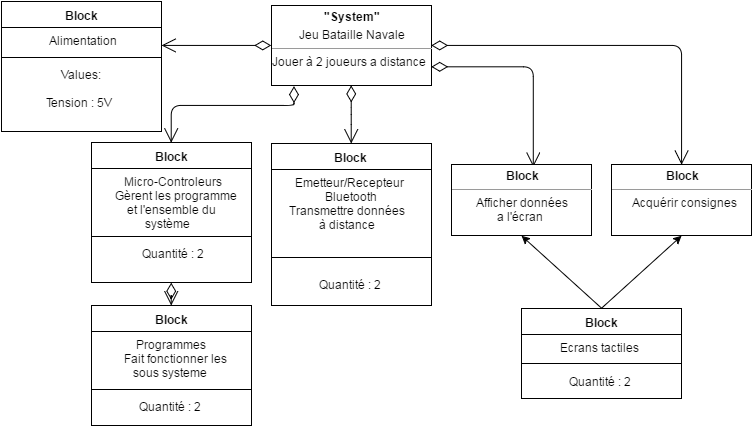

The diagram above was exported from draw.io. Its source (the exported page's mxGraphModel, read from the mxfile embedded in the PNG):
<mxGraphModel dx="542" dy="458" grid="1" gridSize="10" guides="1" tooltips="1" connect="1" arrows="1" fold="1" page="1" pageScale="1" pageWidth="826" pageHeight="1169" background="#ffffff" math="0" shadow="0">
  <root>
    <mxCell id="0" />
    <mxCell id="1" parent="0" />
    <mxCell id="2" value="&lt;p style=&quot;margin: 0px ; margin-top: 4px ; text-align: center&quot;&gt;&lt;b&gt;&quot;System&quot;&lt;/b&gt;&lt;/p&gt;&lt;p style=&quot;margin: 0px ; margin-top: 4px ; text-align: center&quot;&gt;Jeu Bataille Navale&lt;/p&gt;&lt;hr size=&quot;1&quot;&gt;&lt;div style=&quot;height: 2px&quot;&gt;Jouer à 2 joueurs a distance&lt;/div&gt;" style="verticalAlign=top;align=left;overflow=fill;fontSize=12;fontFamily=Helvetica;html=1;" parent="1" vertex="1">
      <mxGeometry x="330" y="260" width="160" height="80" as="geometry" />
    </mxCell>
    <mxCell id="3" value="" style="endArrow=open;html=1;endSize=12;startArrow=diamondThin;startSize=14;startFill=0;edgeStyle=orthogonalEdgeStyle;align=left;verticalAlign=bottom;exitX=0.139;exitY=1.012;exitPerimeter=0;entryX=0.5;entryY=0;" parent="1" source="2" target="15" edge="1">
      <mxGeometry x="-1" y="3" relative="1" as="geometry">
        <mxPoint x="334" y="346" as="sourcePoint" />
        <mxPoint x="230" y="420" as="targetPoint" />
        <Array as="points">
          <mxPoint x="352" y="360" />
          <mxPoint x="230" y="360" />
        </Array>
      </mxGeometry>
    </mxCell>
    <mxCell id="7" value="" style="endArrow=open;html=1;endSize=12;startArrow=diamondThin;startSize=14;startFill=0;edgeStyle=orthogonalEdgeStyle;align=left;verticalAlign=bottom;exitX=0.5;exitY=1;" parent="1" source="2" target="28" edge="1">
      <mxGeometry x="-0.4087" y="30" relative="1" as="geometry">
        <mxPoint x="450" y="380" as="sourcePoint" />
        <mxPoint x="599.8571428571429" y="451.8571428571429" as="targetPoint" />
        <Array as="points" />
        <mxPoint x="-29" y="-30" as="offset" />
      </mxGeometry>
    </mxCell>
    <mxCell id="15" value="Block" style="swimlane;html=1;fontStyle=1;align=center;verticalAlign=top;childLayout=stackLayout;horizontal=1;startSize=26;horizontalStack=0;resizeParent=1;resizeLast=0;collapsible=1;marginBottom=0;swimlaneFillColor=#ffffff;" parent="1" vertex="1">
      <mxGeometry x="150" y="397" width="160" height="140" as="geometry" />
    </mxCell>
    <mxCell id="16" value="&amp;nbsp; &amp;nbsp; &amp;nbsp; &amp;nbsp; &amp;nbsp;Micro-Controleurs&lt;div&gt;&amp;nbsp; &amp;nbsp; &amp;nbsp; Gèrent les programme&lt;/div&gt;&lt;div&gt;&amp;nbsp; &amp;nbsp; &amp;nbsp; &amp;nbsp; &amp;nbsp; et l'ensemble du &amp;nbsp; &amp;nbsp; &amp;nbsp; &amp;nbsp; &amp;nbsp; &amp;nbsp; &amp;nbsp; &amp;nbsp; &amp;nbsp; &amp;nbsp; &amp;nbsp; &amp;nbsp; système&lt;/div&gt;&lt;div&gt;&lt;br&gt;&lt;/div&gt;&lt;div&gt;&amp;nbsp; &amp;nbsp; &amp;nbsp; &amp;nbsp;&amp;nbsp;&lt;/div&gt;" style="text;html=1;strokeColor=none;fillColor=none;align=left;verticalAlign=top;spacingLeft=4;spacingRight=4;whiteSpace=wrap;overflow=hidden;rotatable=0;points=[[0,0.5],[1,0.5]];portConstraint=eastwest;" parent="15" vertex="1">
      <mxGeometry y="26" width="160" height="64" as="geometry" />
    </mxCell>
    <mxCell id="17" value="" style="line;html=1;strokeWidth=1;fillColor=none;align=left;verticalAlign=middle;spacingTop=-1;spacingLeft=3;spacingRight=3;rotatable=0;labelPosition=right;points=[];portConstraint=eastwest;" parent="15" vertex="1">
      <mxGeometry y="90" width="160" height="8" as="geometry" />
    </mxCell>
    <mxCell id="18" value="&lt;div&gt;&amp;nbsp; &amp;nbsp; &amp;nbsp; &amp;nbsp; &amp;nbsp; &amp;nbsp; &amp;nbsp; &amp;nbsp;Quantité : 2&lt;/div&gt;" style="text;html=1;strokeColor=none;fillColor=none;align=left;verticalAlign=top;spacingLeft=4;spacingRight=4;whiteSpace=wrap;overflow=hidden;rotatable=0;points=[[0,0.5],[1,0.5]];portConstraint=eastwest;" parent="15" vertex="1">
      <mxGeometry y="98" width="160" height="42" as="geometry" />
    </mxCell>
    <mxCell id="28" value="Block" style="swimlane;html=1;fontStyle=1;align=center;verticalAlign=top;childLayout=stackLayout;horizontal=1;startSize=26;horizontalStack=0;resizeParent=1;resizeLast=0;collapsible=1;marginBottom=0;swimlaneFillColor=#ffffff;" parent="1" vertex="1">
      <mxGeometry x="330" y="398" width="160" height="162" as="geometry" />
    </mxCell>
    <mxCell id="29" value="&amp;nbsp; &amp;nbsp; &amp;nbsp; Emetteur/Recepteur &amp;nbsp; &amp;nbsp; &amp;nbsp; &amp;nbsp; &amp;nbsp; &amp;nbsp; &amp;nbsp; &amp;nbsp; &amp;nbsp; &amp;nbsp; &amp;nbsp; Bluetooth&lt;div&gt;&amp;nbsp; &amp;nbsp; Transmettre données&lt;/div&gt;&lt;div&gt;&amp;nbsp; &amp;nbsp; &amp;nbsp; &amp;nbsp; &amp;nbsp; &amp;nbsp; &amp;nbsp; à distance&lt;/div&gt;" style="text;html=1;strokeColor=none;fillColor=none;align=left;verticalAlign=top;spacingLeft=4;spacingRight=4;whiteSpace=wrap;overflow=hidden;rotatable=0;points=[[0,0.5],[1,0.5]];portConstraint=eastwest;" parent="28" vertex="1">
      <mxGeometry y="26" width="160" height="74" as="geometry" />
    </mxCell>
    <mxCell id="30" value="" style="line;html=1;strokeWidth=1;fillColor=none;align=left;verticalAlign=middle;spacingTop=-1;spacingLeft=3;spacingRight=3;rotatable=0;labelPosition=right;points=[];portConstraint=eastwest;" parent="28" vertex="1">
      <mxGeometry y="100" width="160" height="28" as="geometry" />
    </mxCell>
    <mxCell id="31" value="&lt;div&gt;&amp;nbsp; &amp;nbsp; &amp;nbsp; &amp;nbsp; &amp;nbsp; &amp;nbsp; &amp;nbsp; Quantité : 2&lt;/div&gt;" style="text;html=1;strokeColor=none;fillColor=none;align=left;verticalAlign=top;spacingLeft=4;spacingRight=4;whiteSpace=wrap;overflow=hidden;rotatable=0;points=[[0,0.5],[1,0.5]];portConstraint=eastwest;" parent="28" vertex="1">
      <mxGeometry y="128" width="160" height="32" as="geometry" />
    </mxCell>
    <mxCell id="34" value="" style="endArrow=open;html=1;endSize=12;startArrow=diamondThin;startSize=14;startFill=0;edgeStyle=orthogonalEdgeStyle;align=left;verticalAlign=bottom;exitX=0.5;exitY=1;" parent="1" source="15" target="41" edge="1">
      <mxGeometry x="-1" y="3" relative="1" as="geometry">
        <mxPoint x="230" y="518" as="sourcePoint" />
        <mxPoint x="229.1034482758621" y="600.8965517241379" as="targetPoint" />
        <Array as="points" />
      </mxGeometry>
    </mxCell>
    <mxCell id="36" value="" style="endArrow=open;html=1;endSize=12;startArrow=diamondThin;startSize=14;startFill=0;edgeStyle=orthogonalEdgeStyle;align=left;verticalAlign=bottom;entryX=0.5;entryY=0;" parent="1" target="75" edge="1">
      <mxGeometry x="-1" y="3" relative="1" as="geometry">
        <mxPoint x="490" y="300" as="sourcePoint" />
        <mxPoint x="740" y="410" as="targetPoint" />
        <Array as="points">
          <mxPoint x="740" y="300" />
        </Array>
      </mxGeometry>
    </mxCell>
    <mxCell id="41" value="Block" style="swimlane;html=1;fontStyle=1;align=center;verticalAlign=top;childLayout=stackLayout;horizontal=1;startSize=26;horizontalStack=0;resizeParent=1;resizeLast=0;collapsible=1;marginBottom=0;swimlaneFillColor=#ffffff;" parent="1" vertex="1">
      <mxGeometry x="150" y="560" width="160" height="120" as="geometry" />
    </mxCell>
    <mxCell id="42" value="&amp;nbsp; &amp;nbsp; &amp;nbsp; &amp;nbsp; &amp;nbsp; &amp;nbsp; &amp;nbsp;Programmes&lt;div&gt;&amp;nbsp; &amp;nbsp; &amp;nbsp; &amp;nbsp; &amp;nbsp;Fait fonctionner les &amp;nbsp; &amp;nbsp; &amp;nbsp; &amp;nbsp; &amp;nbsp; &amp;nbsp; &amp;nbsp; &amp;nbsp; &amp;nbsp; sous &lt;span&gt;systeme&lt;/span&gt;&lt;/div&gt;" style="text;html=1;strokeColor=none;fillColor=none;align=left;verticalAlign=top;spacingLeft=4;spacingRight=4;whiteSpace=wrap;overflow=hidden;rotatable=0;points=[[0,0.5],[1,0.5]];portConstraint=eastwest;" parent="41" vertex="1">
      <mxGeometry y="26" width="160" height="54" as="geometry" />
    </mxCell>
    <mxCell id="43" value="" style="line;html=1;strokeWidth=1;fillColor=none;align=left;verticalAlign=middle;spacingTop=-1;spacingLeft=3;spacingRight=3;rotatable=0;labelPosition=right;points=[];portConstraint=eastwest;" parent="41" vertex="1">
      <mxGeometry y="80" width="160" height="8" as="geometry" />
    </mxCell>
    <mxCell id="44" value="&lt;span&gt;&amp;nbsp; &amp;nbsp; &amp;nbsp; &amp;nbsp; &amp;nbsp; &amp;nbsp; &amp;nbsp; Quantité : 2&lt;/span&gt;" style="text;html=1;strokeColor=none;fillColor=none;align=left;verticalAlign=top;spacingLeft=4;spacingRight=4;whiteSpace=wrap;overflow=hidden;rotatable=0;points=[[0,0.5],[1,0.5]];portConstraint=eastwest;" parent="41" vertex="1">
      <mxGeometry y="88" width="160" height="32" as="geometry" />
    </mxCell>
    <mxCell id="45" value="" style="endArrow=open;html=1;endSize=12;startArrow=diamondThin;startSize=14;startFill=0;edgeStyle=orthogonalEdgeStyle;align=left;verticalAlign=bottom;exitX=0;exitY=0.5;entryX=1.002;entryY=0.691;entryPerimeter=0;" parent="1" source="2" target="54" edge="1">
      <mxGeometry x="-1" y="3" relative="1" as="geometry">
        <mxPoint x="310" y="240" as="sourcePoint" />
        <mxPoint x="230" y="300" as="targetPoint" />
        <Array as="points" />
      </mxGeometry>
    </mxCell>
    <mxCell id="53" value="Block" style="swimlane;html=1;fontStyle=1;align=center;verticalAlign=top;childLayout=stackLayout;horizontal=1;startSize=26;horizontalStack=0;resizeParent=1;resizeLast=0;collapsible=1;marginBottom=0;swimlaneFillColor=#ffffff;" parent="1" vertex="1">
      <mxGeometry x="60" y="256" width="160" height="130" as="geometry" />
    </mxCell>
    <mxCell id="54" value="&amp;nbsp; &amp;nbsp; &amp;nbsp; &amp;nbsp; &amp;nbsp; &amp;nbsp; &amp;nbsp; Alimentation" style="text;html=1;strokeColor=none;fillColor=none;align=left;verticalAlign=top;spacingLeft=4;spacingRight=4;whiteSpace=wrap;overflow=hidden;rotatable=0;points=[[0,0.5],[1,0.5]];portConstraint=eastwest;" parent="53" vertex="1">
      <mxGeometry y="26" width="160" height="26" as="geometry" />
    </mxCell>
    <mxCell id="55" value="" style="line;html=1;strokeWidth=1;fillColor=none;align=left;verticalAlign=middle;spacingTop=-1;spacingLeft=3;spacingRight=3;rotatable=0;labelPosition=right;points=[];portConstraint=eastwest;" parent="53" vertex="1">
      <mxGeometry y="52" width="160" height="8" as="geometry" />
    </mxCell>
    <mxCell id="56" value="&amp;nbsp; &amp;nbsp; &amp;nbsp; &amp;nbsp; &amp;nbsp; &amp;nbsp; &amp;nbsp; &amp;nbsp; &amp;nbsp; Values:&lt;div&gt;&lt;br&gt;&lt;div&gt;&lt;div&gt;&amp;nbsp; &amp;nbsp; &amp;nbsp; &amp;nbsp; &amp;nbsp; &amp;nbsp; &amp;nbsp;Tension : 5V&lt;/div&gt;&lt;/div&gt;&lt;/div&gt;" style="text;html=1;strokeColor=none;fillColor=none;align=left;verticalAlign=top;spacingLeft=4;spacingRight=4;whiteSpace=wrap;overflow=hidden;rotatable=0;points=[[0,0.5],[1,0.5]];portConstraint=eastwest;" parent="53" vertex="1">
      <mxGeometry y="60" width="160" height="70" as="geometry" />
    </mxCell>
    <mxCell id="70" value="" style="endArrow=open;html=1;endSize=12;startArrow=diamondThin;startSize=14;startFill=0;edgeStyle=orthogonalEdgeStyle;align=left;verticalAlign=bottom;entryX=0.582;entryY=0.032;entryPerimeter=0;" parent="1" target="76" edge="1">
      <mxGeometry x="-1" y="3" relative="1" as="geometry">
        <mxPoint x="490" y="321" as="sourcePoint" />
        <mxPoint x="590" y="321" as="targetPoint" />
        <Array as="points">
          <mxPoint x="591" y="321" />
        </Array>
      </mxGeometry>
    </mxCell>
    <mxCell id="75" value="&lt;p style=&quot;margin: 0px ; margin-top: 4px ; text-align: center&quot;&gt;&lt;b&gt;Block&lt;/b&gt;&lt;/p&gt;&lt;hr size=&quot;1&quot;&gt;&lt;div style=&quot;height: 2px&quot;&gt;&amp;nbsp; &amp;nbsp; &amp;nbsp; &amp;nbsp;Acquérir consignes&lt;br&gt;&lt;/div&gt;" style="verticalAlign=top;align=left;overflow=fill;fontSize=12;fontFamily=Helvetica;html=1;" parent="1" vertex="1">
      <mxGeometry x="670" y="419" width="140" height="71" as="geometry" />
    </mxCell>
    <mxCell id="76" value="&lt;p style=&quot;margin: 0px ; margin-top: 4px ; text-align: center&quot;&gt;&lt;b&gt;Block&lt;/b&gt;&lt;/p&gt;&lt;hr size=&quot;1&quot;&gt;&lt;div style=&quot;height: 2px&quot;&gt;&amp;nbsp; &amp;nbsp; &amp;nbsp; &amp;nbsp; Afficher données&lt;br&gt;&amp;nbsp;&amp;nbsp;&amp;nbsp;&amp;nbsp;&amp;nbsp;&amp;nbsp;&amp;nbsp;&amp;nbsp;&amp;nbsp;&amp;nbsp;&amp;nbsp;&amp;nbsp;&amp;nbsp;&amp;nbsp; a l'écran&lt;br&gt;&lt;/div&gt;" style="verticalAlign=top;align=left;overflow=fill;fontSize=12;fontFamily=Helvetica;html=1;" parent="1" vertex="1">
      <mxGeometry x="510" y="419" width="140" height="71" as="geometry" />
    </mxCell>
    <mxCell id="78" value="" style="endArrow=classic;html=1;entryX=0.5;entryY=1;exitX=0.5;exitY=0;" parent="1" source="80" target="75" edge="1">
      <mxGeometry width="50" height="50" relative="1" as="geometry">
        <mxPoint x="650" y="560" as="sourcePoint" />
        <mxPoint x="710" y="496" as="targetPoint" />
      </mxGeometry>
    </mxCell>
    <mxCell id="79" value="" style="endArrow=classic;html=1;exitX=0.5;exitY=0;entryX=0.5;entryY=1;" parent="1" source="80" target="76" edge="1">
      <mxGeometry width="50" height="50" relative="1" as="geometry">
        <mxPoint x="650" y="560" as="sourcePoint" />
        <mxPoint x="590" y="498" as="targetPoint" />
      </mxGeometry>
    </mxCell>
    <mxCell id="80" value="Block" style="swimlane;html=1;fontStyle=1;align=center;verticalAlign=top;childLayout=stackLayout;horizontal=1;startSize=26;horizontalStack=0;resizeParent=1;resizeLast=0;collapsible=1;marginBottom=0;swimlaneFillColor=#ffffff;" parent="1" vertex="1">
      <mxGeometry x="580" y="563" width="160" height="90" as="geometry" />
    </mxCell>
    <mxCell id="81" value="&amp;nbsp;&amp;nbsp;&amp;nbsp;&amp;nbsp; &amp;nbsp; &amp;nbsp;&amp;nbsp;&amp;nbsp; Ecrans tactiles&lt;br&gt;" style="text;html=1;strokeColor=none;fillColor=none;align=left;verticalAlign=top;spacingLeft=4;spacingRight=4;whiteSpace=wrap;overflow=hidden;rotatable=0;points=[[0,0.5],[1,0.5]];portConstraint=eastwest;" parent="80" vertex="1">
      <mxGeometry y="26" width="160" height="24" as="geometry" />
    </mxCell>
    <mxCell id="82" value="" style="line;html=1;strokeWidth=1;fillColor=none;align=left;verticalAlign=middle;spacingTop=-1;spacingLeft=3;spacingRight=3;rotatable=0;labelPosition=right;points=[];portConstraint=eastwest;" parent="80" vertex="1">
      <mxGeometry y="50" width="160" height="10" as="geometry" />
    </mxCell>
    <mxCell id="83" value="&lt;div&gt;&amp;nbsp; &amp;nbsp; &amp;nbsp; &amp;nbsp; &amp;nbsp; &amp;nbsp; &amp;nbsp; Quantité : 2&lt;/div&gt;" style="text;html=1;strokeColor=none;fillColor=none;align=left;verticalAlign=top;spacingLeft=4;spacingRight=4;whiteSpace=wrap;overflow=hidden;rotatable=0;points=[[0,0.5],[1,0.5]];portConstraint=eastwest;" parent="80" vertex="1">
      <mxGeometry y="60" width="160" height="30" as="geometry" />
    </mxCell>
  </root>
</mxGraphModel>